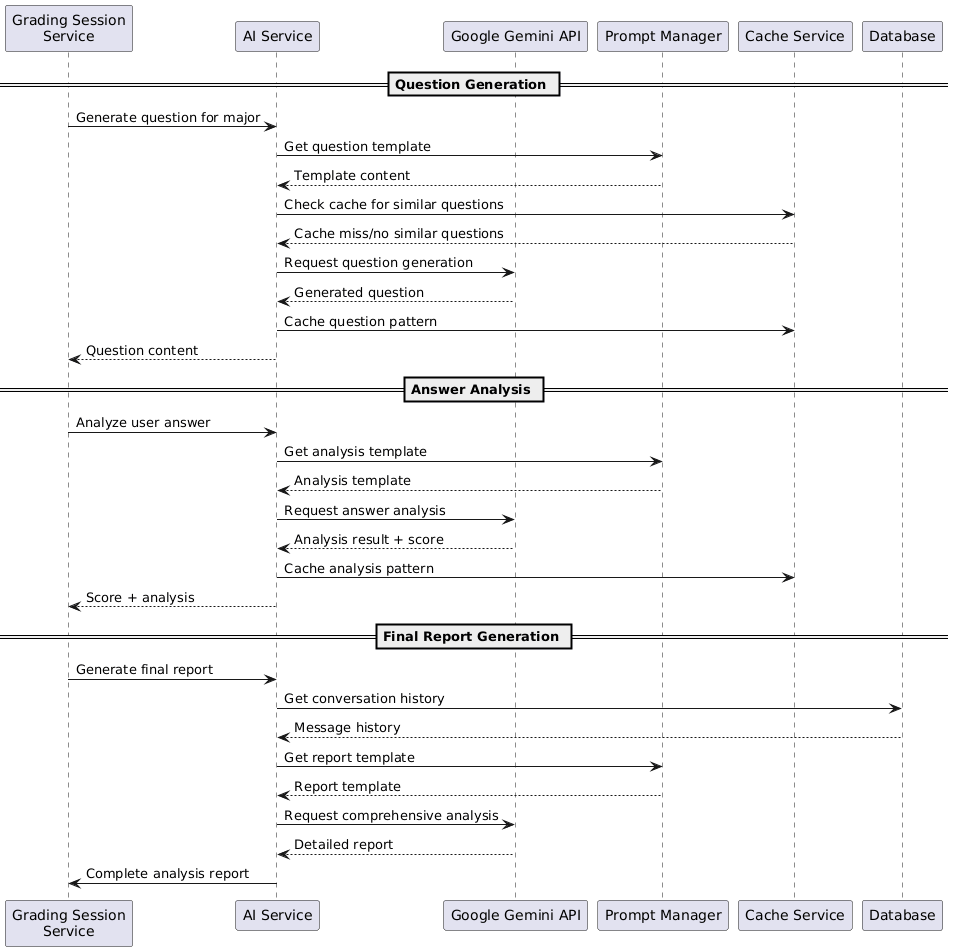

The diagram above was rendered by PlantUML. Its source (embedded in the PNG):
@startuml
participant "Grading Session\nService" as GS
participant "AI Service" as AI
participant "Google Gemini API" as Gemini
participant "Prompt Manager" as PM
participant "Cache Service" as CS
participant "Database" as DB

== Question Generation ==
GS -> AI: Generate question for major
AI -> PM: Get question template
PM --> AI: Template content
AI -> CS: Check cache for similar questions
CS --> AI: Cache miss/no similar questions
AI -> Gemini: Request question generation
Gemini --> AI: Generated question
AI -> CS: Cache question pattern
AI --> GS: Question content

== Answer Analysis ==
GS -> AI: Analyze user answer
AI -> PM: Get analysis template
PM --> AI: Analysis template
AI -> Gemini: Request answer analysis
Gemini --> AI: Analysis result + score
AI -> CS: Cache analysis pattern
AI --> GS: Score + analysis

== Final Report Generation ==
GS -> AI: Generate final report
AI -> DB: Get conversation history
DB --> AI: Message history
AI -> PM: Get report template
PM --> AI: Report template
AI -> Gemini: Request comprehensive analysis
Gemini --> AI: Detailed report
AI -> GS: Complete analysis report
@enduml